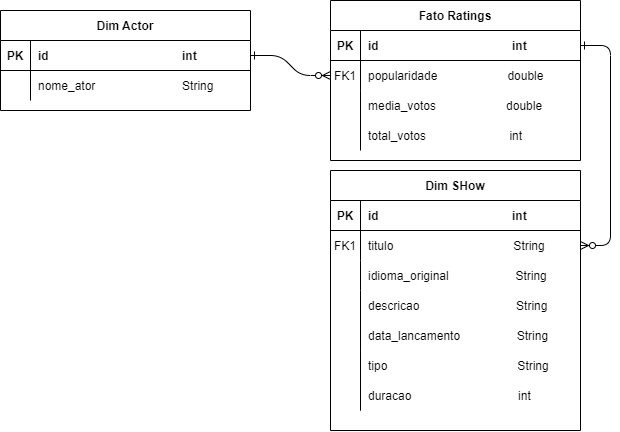

The diagram above was exported from draw.io. Its source (the exported page's mxGraphModel, read from the mxfile embedded in the PNG):
<mxGraphModel dx="1161" dy="664" grid="1" gridSize="10" guides="1" tooltips="1" connect="1" arrows="1" fold="1" page="1" pageScale="1" pageWidth="850" pageHeight="1100" background="#FFFFFF" math="0" shadow="0" extFonts="Permanent Marker^https://fonts.googleapis.com/css?family=Permanent+Marker">
  <root>
    <mxCell id="0" />
    <mxCell id="1" parent="0" />
    <mxCell id="C-vyLk0tnHw3VtMMgP7b-1" value="" style="edgeStyle=entityRelationEdgeStyle;endArrow=ERzeroToMany;startArrow=ERone;endFill=1;startFill=0;" parent="1" source="C-vyLk0tnHw3VtMMgP7b-24" target="C-vyLk0tnHw3VtMMgP7b-6" edge="1">
      <mxGeometry width="100" height="100" relative="1" as="geometry">
        <mxPoint x="340" y="720" as="sourcePoint" />
        <mxPoint x="440" y="620" as="targetPoint" />
      </mxGeometry>
    </mxCell>
    <mxCell id="C-vyLk0tnHw3VtMMgP7b-12" value="" style="edgeStyle=entityRelationEdgeStyle;endArrow=ERzeroToMany;startArrow=ERone;endFill=1;startFill=0;" parent="1" source="C-vyLk0tnHw3VtMMgP7b-3" target="C-vyLk0tnHw3VtMMgP7b-17" edge="1">
      <mxGeometry width="100" height="100" relative="1" as="geometry">
        <mxPoint x="400" y="180" as="sourcePoint" />
        <mxPoint x="460" y="205" as="targetPoint" />
      </mxGeometry>
    </mxCell>
    <mxCell id="C-vyLk0tnHw3VtMMgP7b-2" value="Fato Ratings" style="shape=table;startSize=30;container=1;collapsible=1;childLayout=tableLayout;fixedRows=1;rowLines=0;fontStyle=1;align=center;resizeLast=1;" parent="1" vertex="1">
      <mxGeometry x="450" y="110" width="250" height="160" as="geometry" />
    </mxCell>
    <mxCell id="C-vyLk0tnHw3VtMMgP7b-3" value="" style="shape=partialRectangle;collapsible=0;dropTarget=0;pointerEvents=0;fillColor=none;points=[[0,0.5],[1,0.5]];portConstraint=eastwest;top=0;left=0;right=0;bottom=1;" parent="C-vyLk0tnHw3VtMMgP7b-2" vertex="1">
      <mxGeometry y="30" width="250" height="30" as="geometry" />
    </mxCell>
    <mxCell id="C-vyLk0tnHw3VtMMgP7b-4" value="PK" style="shape=partialRectangle;overflow=hidden;connectable=0;fillColor=none;top=0;left=0;bottom=0;right=0;fontStyle=1;" parent="C-vyLk0tnHw3VtMMgP7b-3" vertex="1">
      <mxGeometry width="30" height="30" as="geometry">
        <mxRectangle width="30" height="30" as="alternateBounds" />
      </mxGeometry>
    </mxCell>
    <mxCell id="C-vyLk0tnHw3VtMMgP7b-5" value="id                                        int" style="shape=partialRectangle;overflow=hidden;connectable=0;fillColor=none;top=0;left=0;bottom=0;right=0;align=left;spacingLeft=6;fontStyle=1;" parent="C-vyLk0tnHw3VtMMgP7b-3" vertex="1">
      <mxGeometry x="30" width="220" height="30" as="geometry">
        <mxRectangle width="220" height="30" as="alternateBounds" />
      </mxGeometry>
    </mxCell>
    <mxCell id="C-vyLk0tnHw3VtMMgP7b-6" value="" style="shape=partialRectangle;collapsible=0;dropTarget=0;pointerEvents=0;fillColor=none;points=[[0,0.5],[1,0.5]];portConstraint=eastwest;top=0;left=0;right=0;bottom=0;" parent="C-vyLk0tnHw3VtMMgP7b-2" vertex="1">
      <mxGeometry y="60" width="250" height="30" as="geometry" />
    </mxCell>
    <mxCell id="C-vyLk0tnHw3VtMMgP7b-7" value="FK1" style="shape=partialRectangle;overflow=hidden;connectable=0;fillColor=none;top=0;left=0;bottom=0;right=0;" parent="C-vyLk0tnHw3VtMMgP7b-6" vertex="1">
      <mxGeometry width="30" height="30" as="geometry">
        <mxRectangle width="30" height="30" as="alternateBounds" />
      </mxGeometry>
    </mxCell>
    <mxCell id="C-vyLk0tnHw3VtMMgP7b-8" value="popularidade                     double" style="shape=partialRectangle;overflow=hidden;connectable=0;fillColor=none;top=0;left=0;bottom=0;right=0;align=left;spacingLeft=6;" parent="C-vyLk0tnHw3VtMMgP7b-6" vertex="1">
      <mxGeometry x="30" width="220" height="30" as="geometry">
        <mxRectangle width="220" height="30" as="alternateBounds" />
      </mxGeometry>
    </mxCell>
    <mxCell id="C-vyLk0tnHw3VtMMgP7b-9" value="" style="shape=partialRectangle;collapsible=0;dropTarget=0;pointerEvents=0;fillColor=none;points=[[0,0.5],[1,0.5]];portConstraint=eastwest;top=0;left=0;right=0;bottom=0;" parent="C-vyLk0tnHw3VtMMgP7b-2" vertex="1">
      <mxGeometry y="90" width="250" height="30" as="geometry" />
    </mxCell>
    <mxCell id="C-vyLk0tnHw3VtMMgP7b-10" value="" style="shape=partialRectangle;overflow=hidden;connectable=0;fillColor=none;top=0;left=0;bottom=0;right=0;" parent="C-vyLk0tnHw3VtMMgP7b-9" vertex="1">
      <mxGeometry width="30" height="30" as="geometry">
        <mxRectangle width="30" height="30" as="alternateBounds" />
      </mxGeometry>
    </mxCell>
    <mxCell id="C-vyLk0tnHw3VtMMgP7b-11" value="media_votos                     double" style="shape=partialRectangle;overflow=hidden;connectable=0;fillColor=none;top=0;left=0;bottom=0;right=0;align=left;spacingLeft=6;" parent="C-vyLk0tnHw3VtMMgP7b-9" vertex="1">
      <mxGeometry x="30" width="220" height="30" as="geometry">
        <mxRectangle width="220" height="30" as="alternateBounds" />
      </mxGeometry>
    </mxCell>
    <mxCell id="C-vyLk0tnHw3VtMMgP7b-13" value="Dim SHow" style="shape=table;startSize=30;container=1;collapsible=1;childLayout=tableLayout;fixedRows=1;rowLines=0;fontStyle=1;align=center;resizeLast=1;" parent="1" vertex="1">
      <mxGeometry x="450" y="280" width="250" height="260" as="geometry" />
    </mxCell>
    <mxCell id="C-vyLk0tnHw3VtMMgP7b-14" value="" style="shape=partialRectangle;collapsible=0;dropTarget=0;pointerEvents=0;fillColor=none;points=[[0,0.5],[1,0.5]];portConstraint=eastwest;top=0;left=0;right=0;bottom=1;" parent="C-vyLk0tnHw3VtMMgP7b-13" vertex="1">
      <mxGeometry y="30" width="250" height="30" as="geometry" />
    </mxCell>
    <mxCell id="C-vyLk0tnHw3VtMMgP7b-15" value="PK" style="shape=partialRectangle;overflow=hidden;connectable=0;fillColor=none;top=0;left=0;bottom=0;right=0;fontStyle=1;" parent="C-vyLk0tnHw3VtMMgP7b-14" vertex="1">
      <mxGeometry width="30" height="30" as="geometry">
        <mxRectangle width="30" height="30" as="alternateBounds" />
      </mxGeometry>
    </mxCell>
    <mxCell id="C-vyLk0tnHw3VtMMgP7b-16" value="id                                        int" style="shape=partialRectangle;overflow=hidden;connectable=0;fillColor=none;top=0;left=0;bottom=0;right=0;align=left;spacingLeft=6;fontStyle=1;" parent="C-vyLk0tnHw3VtMMgP7b-14" vertex="1">
      <mxGeometry x="30" width="220" height="30" as="geometry">
        <mxRectangle width="220" height="30" as="alternateBounds" />
      </mxGeometry>
    </mxCell>
    <mxCell id="C-vyLk0tnHw3VtMMgP7b-17" value="" style="shape=partialRectangle;collapsible=0;dropTarget=0;pointerEvents=0;fillColor=none;points=[[0,0.5],[1,0.5]];portConstraint=eastwest;top=0;left=0;right=0;bottom=0;" parent="C-vyLk0tnHw3VtMMgP7b-13" vertex="1">
      <mxGeometry y="60" width="250" height="30" as="geometry" />
    </mxCell>
    <mxCell id="C-vyLk0tnHw3VtMMgP7b-18" value="FK1" style="shape=partialRectangle;overflow=hidden;connectable=0;fillColor=none;top=0;left=0;bottom=0;right=0;" parent="C-vyLk0tnHw3VtMMgP7b-17" vertex="1">
      <mxGeometry width="30" height="30" as="geometry">
        <mxRectangle width="30" height="30" as="alternateBounds" />
      </mxGeometry>
    </mxCell>
    <mxCell id="C-vyLk0tnHw3VtMMgP7b-19" value="titulo                                    String" style="shape=partialRectangle;overflow=hidden;connectable=0;fillColor=none;top=0;left=0;bottom=0;right=0;align=left;spacingLeft=6;" parent="C-vyLk0tnHw3VtMMgP7b-17" vertex="1">
      <mxGeometry x="30" width="220" height="30" as="geometry">
        <mxRectangle width="220" height="30" as="alternateBounds" />
      </mxGeometry>
    </mxCell>
    <mxCell id="C-vyLk0tnHw3VtMMgP7b-20" value="" style="shape=partialRectangle;collapsible=0;dropTarget=0;pointerEvents=0;fillColor=none;points=[[0,0.5],[1,0.5]];portConstraint=eastwest;top=0;left=0;right=0;bottom=0;" parent="C-vyLk0tnHw3VtMMgP7b-13" vertex="1">
      <mxGeometry y="90" width="250" height="30" as="geometry" />
    </mxCell>
    <mxCell id="C-vyLk0tnHw3VtMMgP7b-21" value="" style="shape=partialRectangle;overflow=hidden;connectable=0;fillColor=none;top=0;left=0;bottom=0;right=0;" parent="C-vyLk0tnHw3VtMMgP7b-20" vertex="1">
      <mxGeometry width="30" height="30" as="geometry">
        <mxRectangle width="30" height="30" as="alternateBounds" />
      </mxGeometry>
    </mxCell>
    <mxCell id="C-vyLk0tnHw3VtMMgP7b-22" value="idioma_original                    String" style="shape=partialRectangle;overflow=hidden;connectable=0;fillColor=none;top=0;left=0;bottom=0;right=0;align=left;spacingLeft=6;" parent="C-vyLk0tnHw3VtMMgP7b-20" vertex="1">
      <mxGeometry x="30" width="220" height="30" as="geometry">
        <mxRectangle width="220" height="30" as="alternateBounds" />
      </mxGeometry>
    </mxCell>
    <mxCell id="C-vyLk0tnHw3VtMMgP7b-23" value="Dim Actor" style="shape=table;startSize=30;container=1;collapsible=1;childLayout=tableLayout;fixedRows=1;rowLines=0;fontStyle=1;align=center;resizeLast=1;" parent="1" vertex="1">
      <mxGeometry x="120" y="120" width="250" height="100" as="geometry" />
    </mxCell>
    <mxCell id="C-vyLk0tnHw3VtMMgP7b-24" value="" style="shape=partialRectangle;collapsible=0;dropTarget=0;pointerEvents=0;fillColor=none;points=[[0,0.5],[1,0.5]];portConstraint=eastwest;top=0;left=0;right=0;bottom=1;" parent="C-vyLk0tnHw3VtMMgP7b-23" vertex="1">
      <mxGeometry y="30" width="250" height="30" as="geometry" />
    </mxCell>
    <mxCell id="C-vyLk0tnHw3VtMMgP7b-25" value="PK" style="shape=partialRectangle;overflow=hidden;connectable=0;fillColor=none;top=0;left=0;bottom=0;right=0;fontStyle=1;" parent="C-vyLk0tnHw3VtMMgP7b-24" vertex="1">
      <mxGeometry width="30" height="30" as="geometry">
        <mxRectangle width="30" height="30" as="alternateBounds" />
      </mxGeometry>
    </mxCell>
    <mxCell id="C-vyLk0tnHw3VtMMgP7b-26" value="id                                        int" style="shape=partialRectangle;overflow=hidden;connectable=0;fillColor=none;top=0;left=0;bottom=0;right=0;align=left;spacingLeft=6;fontStyle=1;" parent="C-vyLk0tnHw3VtMMgP7b-24" vertex="1">
      <mxGeometry x="30" width="220" height="30" as="geometry">
        <mxRectangle width="220" height="30" as="alternateBounds" />
      </mxGeometry>
    </mxCell>
    <mxCell id="C-vyLk0tnHw3VtMMgP7b-27" value="" style="shape=partialRectangle;collapsible=0;dropTarget=0;pointerEvents=0;fillColor=none;points=[[0,0.5],[1,0.5]];portConstraint=eastwest;top=0;left=0;right=0;bottom=0;" parent="C-vyLk0tnHw3VtMMgP7b-23" vertex="1">
      <mxGeometry y="60" width="250" height="30" as="geometry" />
    </mxCell>
    <mxCell id="C-vyLk0tnHw3VtMMgP7b-28" value="" style="shape=partialRectangle;overflow=hidden;connectable=0;fillColor=none;top=0;left=0;bottom=0;right=0;" parent="C-vyLk0tnHw3VtMMgP7b-27" vertex="1">
      <mxGeometry width="30" height="30" as="geometry">
        <mxRectangle width="30" height="30" as="alternateBounds" />
      </mxGeometry>
    </mxCell>
    <mxCell id="C-vyLk0tnHw3VtMMgP7b-29" value="nome_ator                          String" style="shape=partialRectangle;overflow=hidden;connectable=0;fillColor=none;top=0;left=0;bottom=0;right=0;align=left;spacingLeft=6;" parent="C-vyLk0tnHw3VtMMgP7b-27" vertex="1">
      <mxGeometry x="30" width="220" height="30" as="geometry">
        <mxRectangle width="220" height="30" as="alternateBounds" />
      </mxGeometry>
    </mxCell>
    <mxCell id="7t4LBkJSDYcNPi966kvG-2" value="total_votos                         int" style="shape=partialRectangle;overflow=hidden;connectable=0;fillColor=none;top=0;left=0;bottom=0;right=0;align=left;spacingLeft=6;" vertex="1" parent="1">
      <mxGeometry x="480" y="230" width="220" height="30" as="geometry">
        <mxRectangle width="220" height="30" as="alternateBounds" />
      </mxGeometry>
    </mxCell>
    <mxCell id="7t4LBkJSDYcNPi966kvG-4" value="" style="endArrow=none;html=1;rounded=0;entryX=1;entryY=0.667;entryDx=0;entryDy=0;entryPerimeter=0;" edge="1" parent="1">
      <mxGeometry width="50" height="50" relative="1" as="geometry">
        <mxPoint x="480" y="260" as="sourcePoint" />
        <mxPoint x="480" y="200.01" as="targetPoint" />
        <Array as="points" />
      </mxGeometry>
    </mxCell>
    <mxCell id="7t4LBkJSDYcNPi966kvG-29" value="" style="endArrow=none;html=1;rounded=0;" edge="1" parent="1">
      <mxGeometry width="50" height="50" relative="1" as="geometry">
        <mxPoint x="480" y="460" as="sourcePoint" />
        <mxPoint x="480" y="400" as="targetPoint" />
        <Array as="points">
          <mxPoint x="480" y="500" />
          <mxPoint x="480" y="460" />
        </Array>
      </mxGeometry>
    </mxCell>
    <mxCell id="7t4LBkJSDYcNPi966kvG-30" value="descricao                             String" style="shape=partialRectangle;overflow=hidden;connectable=0;fillColor=none;top=0;left=0;bottom=0;right=0;align=left;spacingLeft=6;" vertex="1" parent="1">
      <mxGeometry x="480" y="400" width="220" height="30" as="geometry">
        <mxRectangle width="220" height="30" as="alternateBounds" />
      </mxGeometry>
    </mxCell>
    <mxCell id="7t4LBkJSDYcNPi966kvG-31" value="data_lancamento                 String" style="shape=partialRectangle;overflow=hidden;connectable=0;fillColor=none;top=0;left=0;bottom=0;right=0;align=left;spacingLeft=6;" vertex="1" parent="1">
      <mxGeometry x="480" y="430" width="220" height="30" as="geometry">
        <mxRectangle width="220" height="30" as="alternateBounds" />
      </mxGeometry>
    </mxCell>
    <mxCell id="7t4LBkJSDYcNPi966kvG-32" value="tipo                                       String" style="shape=partialRectangle;overflow=hidden;connectable=0;fillColor=none;top=0;left=0;bottom=0;right=0;align=left;spacingLeft=6;" vertex="1" parent="1">
      <mxGeometry x="480" y="460" width="220" height="30" as="geometry">
        <mxRectangle width="220" height="30" as="alternateBounds" />
      </mxGeometry>
    </mxCell>
    <mxCell id="7t4LBkJSDYcNPi966kvG-33" value="" style="endArrow=none;html=1;rounded=0;" edge="1" parent="1">
      <mxGeometry width="50" height="50" relative="1" as="geometry">
        <mxPoint x="480" y="520" as="sourcePoint" />
        <mxPoint x="480" y="460" as="targetPoint" />
      </mxGeometry>
    </mxCell>
    <mxCell id="7t4LBkJSDYcNPi966kvG-34" value="duracao                                int" style="shape=partialRectangle;overflow=hidden;connectable=0;fillColor=none;top=0;left=0;bottom=0;right=0;align=left;spacingLeft=6;" vertex="1" parent="1">
      <mxGeometry x="480" y="490" width="220" height="30" as="geometry">
        <mxRectangle width="220" height="30" as="alternateBounds" />
      </mxGeometry>
    </mxCell>
    <mxCell id="7t4LBkJSDYcNPi966kvG-35" value="" style="endArrow=none;html=1;rounded=0;" edge="1" parent="1">
      <mxGeometry width="50" height="50" relative="1" as="geometry">
        <mxPoint x="480" y="520" as="sourcePoint" />
        <mxPoint x="480" y="480" as="targetPoint" />
      </mxGeometry>
    </mxCell>
  </root>
</mxGraphModel>